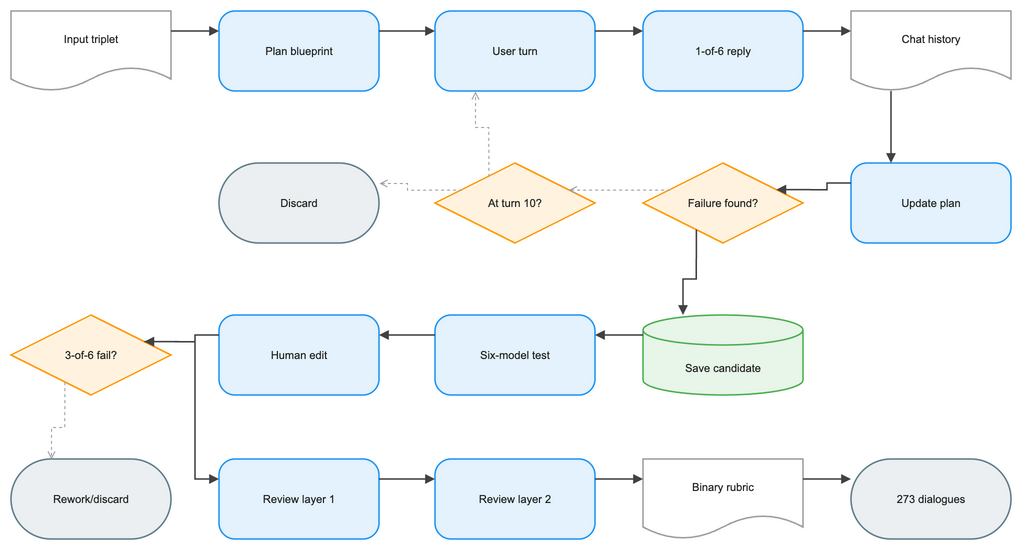

The diagram above was exported from draw.io. Its source (the exported page's mxGraphModel, read from the mxfile embedded in the PNG):
<mxGraphModel dx="1120" dy="720" grid="1" gridSize="8" guides="1" tooltips="1" connect="1" arrows="1" fold="1" page="1" pageScale="1" pageWidth="1040" pageHeight="608" math="1" background="#FFFFFF">
  <root>
    <mxCell id="0" />
    <mxCell id="1" parent="0" />
    <mxCell id="2" value="Input triplet" style="shape=document;boundedLbl=1;html=1;whiteSpace=wrap;fillColor=#FFFFFF;strokeColor=#9E9E9E;strokeWidth=1.5;fontColor=#212121;fontSize=11;fontFamily=Arial, Helvetica, sans-serif;verticalAlign=middle;align=center" vertex="1" parent="1">
      <mxGeometry x="-40" y="0" width="160" height="80" as="geometry" />
    </mxCell>
    <mxCell id="3" value="Plan blueprint" style="rounded=1;arcSize=20;html=1;whiteSpace=wrap;fillColor=#E3F2FD;strokeColor=#2196F3;strokeWidth=1.5;fontColor=#212121;fontSize=11;fontFamily=Arial, Helvetica, sans-serif;verticalAlign=middle;align=center" vertex="1" parent="1">
      <mxGeometry x="168" y="0" width="160" height="80" as="geometry" />
    </mxCell>
    <mxCell id="4" value="User turn" style="rounded=1;arcSize=20;html=1;whiteSpace=wrap;fillColor=#E3F2FD;strokeColor=#2196F3;strokeWidth=1.5;fontColor=#212121;fontSize=11;fontFamily=Arial, Helvetica, sans-serif;verticalAlign=middle;align=center" vertex="1" parent="1">
      <mxGeometry x="384" y="0" width="160" height="80" as="geometry" />
    </mxCell>
    <mxCell id="5" value="1-of-6 reply" style="rounded=1;arcSize=20;html=1;whiteSpace=wrap;fillColor=#E3F2FD;strokeColor=#2196F3;strokeWidth=1.5;fontColor=#212121;fontSize=11;fontFamily=Arial, Helvetica, sans-serif;verticalAlign=middle;align=center" vertex="1" parent="1">
      <mxGeometry x="592" y="0" width="160" height="80" as="geometry" />
    </mxCell>
    <mxCell id="6" value="Chat history" style="shape=document;boundedLbl=1;html=1;whiteSpace=wrap;fillColor=#FFFFFF;strokeColor=#9E9E9E;strokeWidth=1.5;fontColor=#212121;fontSize=11;fontFamily=Arial, Helvetica, sans-serif;verticalAlign=middle;align=center" vertex="1" parent="1">
      <mxGeometry x="800" y="0" width="160" height="80" as="geometry" />
    </mxCell>
    <mxCell id="7" value="Update plan" style="rounded=1;arcSize=20;html=1;whiteSpace=wrap;fillColor=#E3F2FD;strokeColor=#2196F3;strokeWidth=1.5;fontColor=#212121;fontSize=11;fontFamily=Arial, Helvetica, sans-serif;verticalAlign=middle;align=center" vertex="1" parent="1">
      <mxGeometry x="800" y="152" width="160" height="80" as="geometry" />
    </mxCell>
    <mxCell id="8" value="Failure found?" style="rhombus;html=1;whiteSpace=wrap;fillColor=#FFF3E0;strokeColor=#FF9800;strokeWidth=1.5;fontColor=#212121;fontSize=11;fontFamily=Arial, Helvetica, sans-serif;verticalAlign=middle;align=center" vertex="1" parent="1">
      <mxGeometry x="592" y="152" width="160" height="80" as="geometry" />
    </mxCell>
    <mxCell id="9" value="At turn 10?" style="rhombus;html=1;whiteSpace=wrap;fillColor=#FFF3E0;strokeColor=#FF9800;strokeWidth=1.5;fontColor=#212121;fontSize=11;fontFamily=Arial, Helvetica, sans-serif;verticalAlign=middle;align=center" vertex="1" parent="1">
      <mxGeometry x="384" y="152" width="160" height="80" as="geometry" />
    </mxCell>
    <mxCell id="10" value="Discard" style="rounded=1;arcSize=50;html=1;whiteSpace=wrap;fillColor=#ECEFF1;strokeColor=#607D8B;strokeWidth=1.5;fontColor=#212121;fontSize=11;fontFamily=Arial, Helvetica, sans-serif;verticalAlign=middle;align=center" vertex="1" parent="1">
      <mxGeometry x="168" y="152" width="160" height="80" as="geometry" />
    </mxCell>
    <mxCell id="11" value="Save candidate" style="shape=cylinder3;boundedLbl=1;backgroundOutline=1;size=15;html=1;whiteSpace=wrap;fillColor=#E8F5E9;strokeColor=#4CAF50;strokeWidth=1.5;fontColor=#212121;fontSize=11;fontFamily=Arial, Helvetica, sans-serif;verticalAlign=middle;align=center" vertex="1" parent="1">
      <mxGeometry x="592" y="304" width="160" height="80" as="geometry" />
    </mxCell>
    <mxCell id="12" value="Six-model test" style="rounded=1;arcSize=20;html=1;whiteSpace=wrap;fillColor=#E3F2FD;strokeColor=#2196F3;strokeWidth=1.5;fontColor=#212121;fontSize=11;fontFamily=Arial, Helvetica, sans-serif;verticalAlign=middle;align=center" vertex="1" parent="1">
      <mxGeometry x="384" y="304" width="160" height="80" as="geometry" />
    </mxCell>
    <mxCell id="13" value="Human edit" style="rounded=1;arcSize=20;html=1;whiteSpace=wrap;fillColor=#E3F2FD;strokeColor=#2196F3;strokeWidth=1.5;fontColor=#212121;fontSize=11;fontFamily=Arial, Helvetica, sans-serif;verticalAlign=middle;align=center" vertex="1" parent="1">
      <mxGeometry x="168" y="304" width="160" height="80" as="geometry" />
    </mxCell>
    <mxCell id="14" value="3-of-6 fail?" style="rhombus;html=1;whiteSpace=wrap;fillColor=#FFF3E0;strokeColor=#FF9800;strokeWidth=1.5;fontColor=#212121;fontSize=11;fontFamily=Arial, Helvetica, sans-serif;verticalAlign=middle;align=center" vertex="1" parent="1">
      <mxGeometry x="-40" y="304" width="160" height="80" as="geometry" />
    </mxCell>
    <mxCell id="15" value="Rework/discard" style="rounded=1;arcSize=50;html=1;whiteSpace=wrap;fillColor=#ECEFF1;strokeColor=#607D8B;strokeWidth=1.5;fontColor=#212121;fontSize=11;fontFamily=Arial, Helvetica, sans-serif;verticalAlign=middle;align=center" vertex="1" parent="1">
      <mxGeometry x="-40" y="448" width="160" height="80" as="geometry" />
    </mxCell>
    <mxCell id="16" value="Review layer 1" style="rounded=1;arcSize=20;html=1;whiteSpace=wrap;fillColor=#E3F2FD;strokeColor=#2196F3;strokeWidth=1.5;fontColor=#212121;fontSize=11;fontFamily=Arial, Helvetica, sans-serif;verticalAlign=middle;align=center" vertex="1" parent="1">
      <mxGeometry x="168" y="448" width="160" height="80" as="geometry" />
    </mxCell>
    <mxCell id="17" value="Review layer 2" style="rounded=1;arcSize=20;html=1;whiteSpace=wrap;fillColor=#E3F2FD;strokeColor=#2196F3;strokeWidth=1.5;fontColor=#212121;fontSize=11;fontFamily=Arial, Helvetica, sans-serif;verticalAlign=middle;align=center" vertex="1" parent="1">
      <mxGeometry x="384" y="448" width="160" height="80" as="geometry" />
    </mxCell>
    <mxCell id="18" value="Binary rubric" style="shape=document;boundedLbl=1;html=1;whiteSpace=wrap;fillColor=#FFFFFF;strokeColor=#9E9E9E;strokeWidth=1.5;fontColor=#212121;fontSize=11;fontFamily=Arial, Helvetica, sans-serif;verticalAlign=middle;align=center" vertex="1" parent="1">
      <mxGeometry x="592" y="448" width="160" height="80" as="geometry" />
    </mxCell>
    <mxCell id="19" value="273 dialogues" style="rounded=1;arcSize=50;html=1;whiteSpace=wrap;fillColor=#ECEFF1;strokeColor=#607D8B;strokeWidth=1.5;fontColor=#212121;fontSize=11;fontFamily=Arial, Helvetica, sans-serif;verticalAlign=middle;align=center" vertex="1" parent="1">
      <mxGeometry x="800" y="448" width="160" height="80" as="geometry" />
    </mxCell>
    <mxCell id="20" value="" style="edgeStyle=orthogonalEdgeStyle;rounded=0;orthogonalLoop=1;jettySize=auto;html=1;strokeColor=#424242;strokeWidth=1.5;endArrow=block;endFill=1;exitX=1;exitY=0.25;exitDx=0;exitDy=0;entryX=0;entryY=0.25;entryDx=0;entryDy=0;jumpStyle=arc;jumpSize=8" edge="1" parent="1" source="2" target="3">
      <mxGeometry relative="1" as="geometry" />
    </mxCell>
    <mxCell id="21" value="" style="edgeStyle=orthogonalEdgeStyle;rounded=0;orthogonalLoop=1;jettySize=auto;html=1;strokeColor=#424242;strokeWidth=1.5;endArrow=block;endFill=1;exitX=1;exitY=0.25;exitDx=0;exitDy=0;entryX=0;entryY=0.25;entryDx=0;entryDy=0;jumpStyle=arc;jumpSize=8" edge="1" parent="1" source="3" target="4">
      <mxGeometry relative="1" as="geometry" />
    </mxCell>
    <mxCell id="22" value="" style="edgeStyle=orthogonalEdgeStyle;rounded=0;orthogonalLoop=1;jettySize=auto;html=1;strokeColor=#424242;strokeWidth=1.5;endArrow=block;endFill=1;exitX=1;exitY=0.25;exitDx=0;exitDy=0;entryX=0;entryY=0.25;entryDx=0;entryDy=0;jumpStyle=arc;jumpSize=8" edge="1" parent="1" source="4" target="5">
      <mxGeometry relative="1" as="geometry" />
    </mxCell>
    <mxCell id="23" value="" style="edgeStyle=orthogonalEdgeStyle;rounded=0;orthogonalLoop=1;jettySize=auto;html=1;strokeColor=#424242;strokeWidth=1.5;endArrow=block;endFill=1;exitX=1;exitY=0.25;exitDx=0;exitDy=0;entryX=0;entryY=0.25;entryDx=0;entryDy=0;jumpStyle=arc;jumpSize=8" edge="1" parent="1" source="5" target="6">
      <mxGeometry relative="1" as="geometry" />
    </mxCell>
    <mxCell id="24" value="" style="edgeStyle=orthogonalEdgeStyle;rounded=0;orthogonalLoop=1;jettySize=auto;html=1;strokeColor=#424242;strokeWidth=1.5;endArrow=block;endFill=1;exitX=0.25;exitY=1;exitDx=0;exitDy=0;entryX=0.25;entryY=0;entryDx=0;entryDy=0;jumpStyle=arc;jumpSize=8" edge="1" parent="1" source="6" target="7">
      <mxGeometry relative="1" as="geometry" />
    </mxCell>
    <mxCell id="25" value="" style="edgeStyle=orthogonalEdgeStyle;rounded=0;orthogonalLoop=1;jettySize=auto;html=1;strokeColor=#424242;strokeWidth=1.5;endArrow=block;endFill=1;exitX=0;exitY=0.25;exitDx=0;exitDy=0;entryX=1;entryY=0.25;entryDx=0;entryDy=0;jumpStyle=arc;jumpSize=8" edge="1" parent="1" source="7" target="8">
      <mxGeometry relative="1" as="geometry" />
    </mxCell>
    <mxCell id="26" value="" style="edgeStyle=orthogonalEdgeStyle;rounded=0;orthogonalLoop=1;jettySize=auto;html=1;strokeColor=#424242;strokeWidth=1.5;endArrow=block;endFill=1;exitX=0.25;exitY=1;exitDx=0;exitDy=0;entryX=0.25;entryY=0;entryDx=0;entryDy=0;jumpStyle=arc;jumpSize=8" edge="1" parent="1" source="8" target="11">
      <mxGeometry relative="1" as="geometry" />
    </mxCell>
    <mxCell id="27" value="" style="edgeStyle=orthogonalEdgeStyle;rounded=0;orthogonalLoop=1;jettySize=auto;html=1;strokeColor=#9E9E9E;strokeWidth=1;endArrow=open;endFill=0;exitX=0;exitY=0.25;exitDx=0;exitDy=0;entryX=1;entryY=0.25;entryDx=0;entryDy=0;dashed=1;dashPattern=3 3;jumpStyle=arc;jumpSize=8" edge="1" parent="1" source="8" target="9">
      <mxGeometry relative="1" as="geometry" />
    </mxCell>
    <mxCell id="28" value="" style="edgeStyle=orthogonalEdgeStyle;rounded=0;orthogonalLoop=1;jettySize=auto;html=1;strokeColor=#9E9E9E;strokeWidth=1;endArrow=open;endFill=0;exitX=0;exitY=0.25;exitDx=0;exitDy=0;entryX=1;entryY=0.25;entryDx=0;entryDy=0;dashed=1;dashPattern=3 3;jumpStyle=arc;jumpSize=8" edge="1" parent="1" source="9" target="10">
      <mxGeometry relative="1" as="geometry" />
    </mxCell>
    <mxCell id="29" value="" style="edgeStyle=orthogonalEdgeStyle;rounded=0;orthogonalLoop=1;jettySize=auto;html=1;strokeColor=#9E9E9E;strokeWidth=1;endArrow=open;endFill=0;exitX=0.25;exitY=0;exitDx=0;exitDy=0;entryX=0.25;entryY=1;entryDx=0;entryDy=0;dashed=1;dashPattern=3 3;jumpStyle=arc;jumpSize=8" edge="1" parent="1" source="9" target="4">
      <mxGeometry relative="1" as="geometry" />
    </mxCell>
    <mxCell id="30" value="" style="edgeStyle=orthogonalEdgeStyle;rounded=0;orthogonalLoop=1;jettySize=auto;html=1;strokeColor=#424242;strokeWidth=1.5;endArrow=block;endFill=1;exitX=0;exitY=0.25;exitDx=0;exitDy=0;entryX=1;entryY=0.25;entryDx=0;entryDy=0;jumpStyle=arc;jumpSize=8" edge="1" parent="1" source="11" target="12">
      <mxGeometry relative="1" as="geometry" />
    </mxCell>
    <mxCell id="31" value="" style="edgeStyle=orthogonalEdgeStyle;rounded=0;orthogonalLoop=1;jettySize=auto;html=1;strokeColor=#424242;strokeWidth=1.5;endArrow=block;endFill=1;exitX=0;exitY=0.25;exitDx=0;exitDy=0;entryX=1;entryY=0.25;entryDx=0;entryDy=0;jumpStyle=arc;jumpSize=8" edge="1" parent="1" source="12" target="13">
      <mxGeometry relative="1" as="geometry" />
    </mxCell>
    <mxCell id="32" value="" style="edgeStyle=orthogonalEdgeStyle;rounded=0;orthogonalLoop=1;jettySize=auto;html=1;strokeColor=#424242;strokeWidth=1.5;endArrow=block;endFill=1;exitX=0;exitY=0.25;exitDx=0;exitDy=0;entryX=1;entryY=0.25;entryDx=0;entryDy=0;jumpStyle=arc;jumpSize=8" edge="1" parent="1" source="13" target="14">
      <mxGeometry relative="1" as="geometry" />
    </mxCell>
    <mxCell id="33" value="" style="edgeStyle=orthogonalEdgeStyle;rounded=0;orthogonalLoop=1;jettySize=auto;html=1;strokeColor=#9E9E9E;strokeWidth=1;endArrow=open;endFill=0;exitX=0.25;exitY=1;exitDx=0;exitDy=0;entryX=0.25;entryY=0;entryDx=0;entryDy=0;dashed=1;dashPattern=3 3;jumpStyle=arc;jumpSize=8" edge="1" parent="1" source="14" target="15">
      <mxGeometry relative="1" as="geometry" />
    </mxCell>
    <mxCell id="34" value="" style="edgeStyle=orthogonalEdgeStyle;rounded=0;orthogonalLoop=1;jettySize=auto;html=1;strokeColor=#424242;strokeWidth=1.5;endArrow=block;endFill=1;exitX=1;exitY=0.25;exitDx=0;exitDy=0;entryX=0;entryY=0.25;entryDx=0;entryDy=0;jumpStyle=arc;jumpSize=8" edge="1" parent="1" source="14" target="16">
      <mxGeometry relative="1" as="geometry" />
    </mxCell>
    <mxCell id="35" value="" style="edgeStyle=orthogonalEdgeStyle;rounded=0;orthogonalLoop=1;jettySize=auto;html=1;strokeColor=#424242;strokeWidth=1.5;endArrow=block;endFill=1;exitX=1;exitY=0.25;exitDx=0;exitDy=0;entryX=0;entryY=0.25;entryDx=0;entryDy=0;jumpStyle=arc;jumpSize=8" edge="1" parent="1" source="16" target="17">
      <mxGeometry relative="1" as="geometry" />
    </mxCell>
    <mxCell id="36" value="" style="edgeStyle=orthogonalEdgeStyle;rounded=0;orthogonalLoop=1;jettySize=auto;html=1;strokeColor=#424242;strokeWidth=1.5;endArrow=block;endFill=1;exitX=1;exitY=0.25;exitDx=0;exitDy=0;entryX=0;entryY=0.25;entryDx=0;entryDy=0;jumpStyle=arc;jumpSize=8" edge="1" parent="1" source="17" target="18">
      <mxGeometry relative="1" as="geometry" />
    </mxCell>
    <mxCell id="37" value="" style="edgeStyle=orthogonalEdgeStyle;rounded=0;orthogonalLoop=1;jettySize=auto;html=1;strokeColor=#424242;strokeWidth=1.5;endArrow=block;endFill=1;exitX=1;exitY=0.25;exitDx=0;exitDy=0;entryX=0;entryY=0.25;entryDx=0;entryDy=0;jumpStyle=arc;jumpSize=8" edge="1" parent="1" source="18" target="19">
      <mxGeometry relative="1" as="geometry" />
    </mxCell>
  </root>
</mxGraphModel>